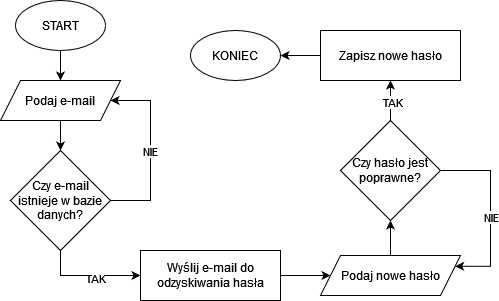

The diagram above was exported from draw.io. Its source (the exported page's mxGraphModel, read from the mxfile embedded in the PNG):
<mxGraphModel dx="954" dy="574" grid="1" gridSize="10" guides="1" tooltips="1" connect="1" arrows="1" fold="1" page="1" pageScale="1" pageWidth="827" pageHeight="1169" math="0" shadow="0">
  <root>
    <mxCell id="0" />
    <mxCell id="1" parent="0" />
    <mxCell id="yHSk4bUpH8y1X_1b3-L--1" style="edgeStyle=orthogonalEdgeStyle;rounded=0;orthogonalLoop=1;jettySize=auto;html=1;" edge="1" parent="1" source="yHSk4bUpH8y1X_1b3-L--2" target="yHSk4bUpH8y1X_1b3-L--5">
      <mxGeometry relative="1" as="geometry" />
    </mxCell>
    <mxCell id="yHSk4bUpH8y1X_1b3-L--2" value="START" style="ellipse;whiteSpace=wrap;html=1;" vertex="1" parent="1">
      <mxGeometry x="245" y="150" width="90" height="50" as="geometry" />
    </mxCell>
    <mxCell id="yHSk4bUpH8y1X_1b3-L--3" value="KONIEC" style="ellipse;whiteSpace=wrap;html=1;" vertex="1" parent="1">
      <mxGeometry x="420" y="180" width="90" height="50" as="geometry" />
    </mxCell>
    <mxCell id="yHSk4bUpH8y1X_1b3-L--4" style="edgeStyle=orthogonalEdgeStyle;rounded=0;orthogonalLoop=1;jettySize=auto;html=1;" edge="1" parent="1" source="yHSk4bUpH8y1X_1b3-L--5" target="yHSk4bUpH8y1X_1b3-L--10">
      <mxGeometry relative="1" as="geometry" />
    </mxCell>
    <mxCell id="yHSk4bUpH8y1X_1b3-L--5" value="Podaj e-mail" style="shape=parallelogram;perimeter=parallelogramPerimeter;whiteSpace=wrap;html=1;fixedSize=1;" vertex="1" parent="1">
      <mxGeometry x="230" y="230" width="120" height="40" as="geometry" />
    </mxCell>
    <mxCell id="yHSk4bUpH8y1X_1b3-L--6" style="edgeStyle=orthogonalEdgeStyle;rounded=0;orthogonalLoop=1;jettySize=auto;html=1;" edge="1" parent="1" source="yHSk4bUpH8y1X_1b3-L--10" target="yHSk4bUpH8y1X_1b3-L--5">
      <mxGeometry relative="1" as="geometry">
        <mxPoint x="330" y="390" as="targetPoint" />
        <Array as="points">
          <mxPoint x="380" y="350" />
          <mxPoint x="380" y="250" />
        </Array>
      </mxGeometry>
    </mxCell>
    <mxCell id="yHSk4bUpH8y1X_1b3-L--7" value="NIE" style="edgeLabel;html=1;align=center;verticalAlign=middle;resizable=0;points=[];" vertex="1" connectable="0" parent="yHSk4bUpH8y1X_1b3-L--6">
      <mxGeometry x="-0.1894" y="1" relative="1" as="geometry">
        <mxPoint y="-17" as="offset" />
      </mxGeometry>
    </mxCell>
    <mxCell id="yHSk4bUpH8y1X_1b3-L--8" style="edgeStyle=orthogonalEdgeStyle;rounded=0;orthogonalLoop=1;jettySize=auto;html=1;" edge="1" parent="1" source="yHSk4bUpH8y1X_1b3-L--10" target="yHSk4bUpH8y1X_1b3-L--12">
      <mxGeometry relative="1" as="geometry">
        <Array as="points">
          <mxPoint x="290" y="425" />
        </Array>
      </mxGeometry>
    </mxCell>
    <mxCell id="yHSk4bUpH8y1X_1b3-L--9" value="TAK" style="edgeLabel;html=1;align=center;verticalAlign=middle;resizable=0;points=[];" vertex="1" connectable="0" parent="yHSk4bUpH8y1X_1b3-L--8">
      <mxGeometry x="0.1172" y="-2" relative="1" as="geometry">
        <mxPoint as="offset" />
      </mxGeometry>
    </mxCell>
    <mxCell id="yHSk4bUpH8y1X_1b3-L--10" value="Czy e-mail istnieje w bazie danych?" style="rhombus;whiteSpace=wrap;html=1;" vertex="1" parent="1">
      <mxGeometry x="240" y="300" width="100" height="100" as="geometry" />
    </mxCell>
    <mxCell id="yHSk4bUpH8y1X_1b3-L--11" style="edgeStyle=orthogonalEdgeStyle;rounded=0;orthogonalLoop=1;jettySize=auto;html=1;" edge="1" parent="1" source="yHSk4bUpH8y1X_1b3-L--12" target="yHSk4bUpH8y1X_1b3-L--14">
      <mxGeometry relative="1" as="geometry" />
    </mxCell>
    <mxCell id="yHSk4bUpH8y1X_1b3-L--12" value="Wyślij e-mail do odzyskiwania hasła" style="rounded=0;whiteSpace=wrap;html=1;" vertex="1" parent="1">
      <mxGeometry x="370" y="400" width="140" height="50" as="geometry" />
    </mxCell>
    <mxCell id="yHSk4bUpH8y1X_1b3-L--13" style="edgeStyle=orthogonalEdgeStyle;rounded=0;orthogonalLoop=1;jettySize=auto;html=1;" edge="1" parent="1" source="yHSk4bUpH8y1X_1b3-L--14" target="yHSk4bUpH8y1X_1b3-L--19">
      <mxGeometry relative="1" as="geometry" />
    </mxCell>
    <mxCell id="yHSk4bUpH8y1X_1b3-L--14" value="Podaj nowe hasło" style="shape=parallelogram;perimeter=parallelogramPerimeter;whiteSpace=wrap;html=1;fixedSize=1;" vertex="1" parent="1">
      <mxGeometry x="550" y="405" width="140" height="40" as="geometry" />
    </mxCell>
    <mxCell id="yHSk4bUpH8y1X_1b3-L--15" style="edgeStyle=orthogonalEdgeStyle;rounded=0;orthogonalLoop=1;jettySize=auto;html=1;entryX=1;entryY=0.25;entryDx=0;entryDy=0;" edge="1" parent="1" source="yHSk4bUpH8y1X_1b3-L--19" target="yHSk4bUpH8y1X_1b3-L--14">
      <mxGeometry relative="1" as="geometry">
        <mxPoint x="730" y="420" as="targetPoint" />
        <Array as="points">
          <mxPoint x="720" y="320" />
          <mxPoint x="720" y="416" />
        </Array>
      </mxGeometry>
    </mxCell>
    <mxCell id="yHSk4bUpH8y1X_1b3-L--16" value="NIE" style="edgeLabel;html=1;align=center;verticalAlign=middle;resizable=0;points=[];" vertex="1" connectable="0" parent="yHSk4bUpH8y1X_1b3-L--15">
      <mxGeometry x="0.3395" y="1" relative="1" as="geometry">
        <mxPoint x="-1" y="-25" as="offset" />
      </mxGeometry>
    </mxCell>
    <mxCell id="yHSk4bUpH8y1X_1b3-L--17" style="edgeStyle=orthogonalEdgeStyle;rounded=0;orthogonalLoop=1;jettySize=auto;html=1;" edge="1" parent="1" source="yHSk4bUpH8y1X_1b3-L--19" target="yHSk4bUpH8y1X_1b3-L--21">
      <mxGeometry relative="1" as="geometry">
        <mxPoint x="620" y="200" as="targetPoint" />
      </mxGeometry>
    </mxCell>
    <mxCell id="yHSk4bUpH8y1X_1b3-L--18" value="TAK" style="edgeLabel;html=1;align=center;verticalAlign=middle;resizable=0;points=[];" vertex="1" connectable="0" parent="yHSk4bUpH8y1X_1b3-L--17">
      <mxGeometry x="-0.0355" y="-1" relative="1" as="geometry">
        <mxPoint as="offset" />
      </mxGeometry>
    </mxCell>
    <mxCell id="yHSk4bUpH8y1X_1b3-L--19" value="Czy hasło jest poprawne?" style="rhombus;whiteSpace=wrap;html=1;" vertex="1" parent="1">
      <mxGeometry x="570" y="270" width="100" height="100" as="geometry" />
    </mxCell>
    <mxCell id="yHSk4bUpH8y1X_1b3-L--20" style="edgeStyle=orthogonalEdgeStyle;rounded=0;orthogonalLoop=1;jettySize=auto;html=1;" edge="1" parent="1" source="yHSk4bUpH8y1X_1b3-L--21" target="yHSk4bUpH8y1X_1b3-L--3">
      <mxGeometry relative="1" as="geometry" />
    </mxCell>
    <mxCell id="yHSk4bUpH8y1X_1b3-L--21" value="Zapisz nowe hasło" style="rounded=0;whiteSpace=wrap;html=1;" vertex="1" parent="1">
      <mxGeometry x="550" y="180" width="140" height="50" as="geometry" />
    </mxCell>
  </root>
</mxGraphModel>